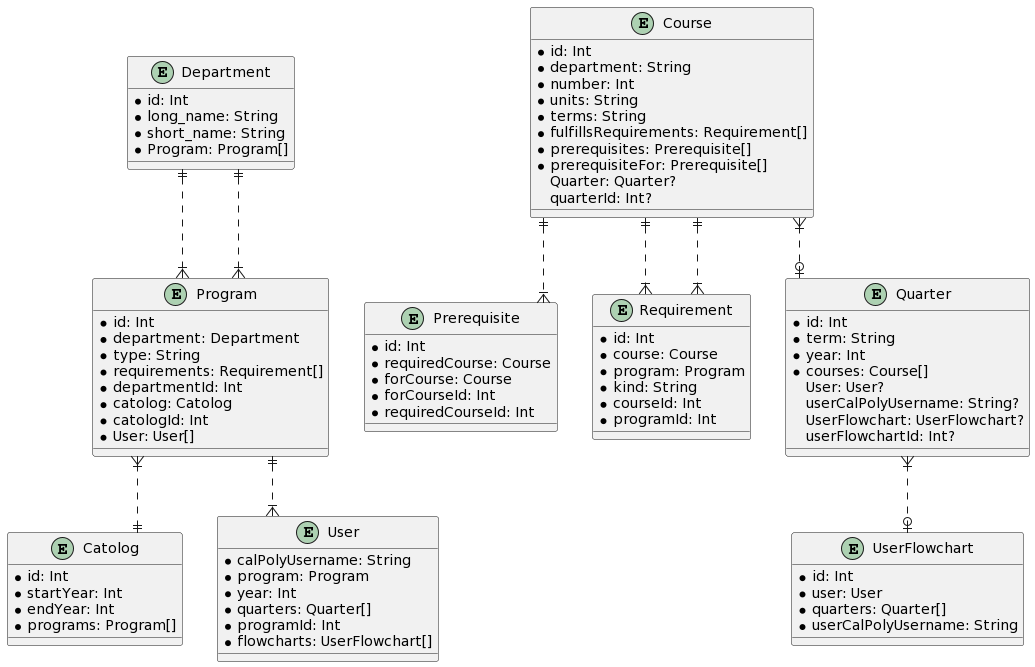

The diagram above was rendered by PlantUML. Its source (embedded in the PNG):
@startuml
skinparam linetype ortho

entity Department {
  * id: Int
  * long_name: String
  * short_name: String
  * Program: Program[]
}

entity Course {
  * id: Int
  * department: String
  * number: Int
  * units: String
  * terms: String
  * fulfillsRequirements: Requirement[]
  * prerequisites: Prerequisite[]
  * prerequisiteFor: Prerequisite[]
  Quarter: Quarter?
  quarterId: Int?
}

entity Prerequisite {
  * id: Int
  * requiredCourse: Course
  * forCourse: Course
  * forCourseId: Int
  * requiredCourseId: Int
}

entity Requirement {
  * id: Int
  * course: Course
  * program: Program
  * kind: String
  * courseId: Int
  * programId: Int
}

entity Program {
  * id: Int
  * department: Department
  * type: String
  * requirements: Requirement[]
  * departmentId: Int
  * catolog: Catolog
  * catologId: Int
  * User: User[]
}

entity Catolog {
  * id: Int
  * startYear: Int
  * endYear: Int
  * programs: Program[]
}

entity Quarter {
  * id: Int
  * term: String
  * year: Int
  * courses: Course[]
  User: User?
  userCalPolyUsername: String?
  UserFlowchart: UserFlowchart?
  userFlowchartId: Int?
}

entity User {
  * calPolyUsername: String
  * program: Program
  * year: Int
  * quarters: Quarter[]
  * programId: Int
  * flowcharts: UserFlowchart[]
}

entity UserFlowchart {
  * id: Int
  * user: User
  * quarters: Quarter[]
  * userCalPolyUsername: String
}

Department ||..|{ Program
Course ||..|{ Requirement
Course ||..|{ Prerequisite
Course ||..|{ Requirement
Department ||..|{ Program
Program }|..|| Catolog
Course }|..o| Quarter
Program ||..|{ User
Quarter }|..o| UserFlowchart
@enduml